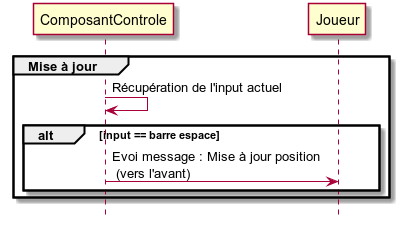

The diagram above was rendered by PlantUML. Its source (embedded in the PNG):
@startuml
hide footbox

participant "ComposantControle" as compContr
participant "Joueur" as joueur

group Mise à jour
  compContr -> compContr : Récupération de l'input actuel
  alt input == barre espace
      compContr -> joueur : Evoi message : Mise à jour position \n (vers l'avant)
  end
end

@enduml